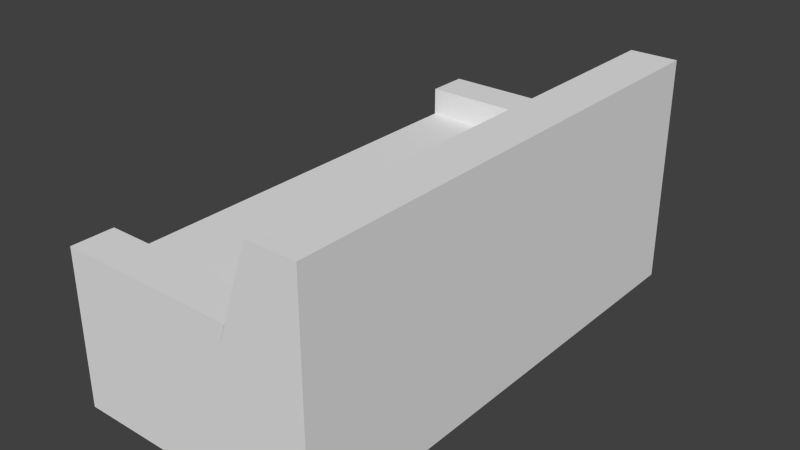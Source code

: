 # Source: 209.blend  (saved by Blender 2.69.0; exported with 4.5.12 LTS)
import bpy
from mathutils import Matrix  # noqa: F401  (used for matrix-valued properties, if any)

bpy.ops.wm.read_factory_settings(use_empty=True)
scene = bpy.context.scene
scene.name = 'Scene'

# ---- collections
col_collection_1 = bpy.data.collections.new('Collection 1'); scene.collection.children.link(col_collection_1)

# ---- world
world_world = bpy.data.worlds.new('World'); scene.world = world_world
world_world.color = (0.05088, 0.05088, 0.05088)
world_world.use_sun_shadow = False
world_world.sun_shadow_jitter_overblur = 0.0
world_world.cycles.sampling_method = 'MANUAL'
world_world.cycles.sample_map_resolution = 256

# ---- meshes
me_0 = bpy.data.meshes.new('0')
me_0.from_pydata([(-1.0, -1.0, -1.0), (-1.0, 1.0, -1.0), (1.0, 1.0, -1.0), (1.0, -1.0, -1.0), (-1.0, -1.0, 1.0), (-1.0, 1.0, 1.0), (1.0, 1.0, 1.0), (1.0, -1.0, 1.0), (-1.0, 1.0, -1.0), (1.0, 1.0, -1.0), (-1.0, 1.0, 1.0), (1.0, 1.0, 1.0), (-1.0, 1.2, -1.0), (1.0, 1.2, -1.0), (-1.0, 1.2, 1.0), (1.0, 1.2, 1.0), (-1.0, -1.2, -1.0), (1.0, -1.2, -1.0), (-1.0, -1.2, 1.0), (1.0, -1.2, 1.0), (1.0, 1.0, -1.0), (1.0, -1.0, -1.0), (1.0, 1.0, 1.0), (1.0, -1.0, 1.0), (2.0, -1.0, -1.0), (2.0, -1.0, 1.0), (2.0, 1.0, -1.0), (2.0, 1.0, 1.0), (2.0, 1.2, -1.0), (2.0, 1.2, 1.0), (2.0, -1.2, -1.0), (2.0, -1.2, 1.0), (2.0, 1.0, -1.0), (2.0, -1.0, -1.0), (2.0, 1.0, 1.0), (2.0, -1.0, 1.0), (1.433, -1.0, 2.644), (1.433, 1.0, 2.644), (1.433, 1.2, 2.644), (1.433, -1.2, 2.644), (1.433, 1.0, 2.644), (1.433, -1.0, 2.644), (2.0, -1.0, 2.644), (2.0, 1.0, 2.644), (2.0, 1.2, 2.644), (2.0, -1.2, 2.644), (2.0, 1.0, 2.644), (2.0, -1.0, 2.644), (-1.0, -1.0, 1.444), (1.119, -1.0, 1.444), (-1.0, 1.0, 1.444), (1.119, 1.0, 1.444), (-1.0, 1.2, 1.444), (1.119, 1.2, 1.444), (-1.0, -1.2, 1.444), (1.119, -1.2, 1.444), (1.119, -1.0, 1.444), (1.119, 1.0, 1.444), (1.119, 1.2, 1.444), (1.119, -1.2, 1.444)], [], [(4, 5, 1, 0), (2, 1, 8, 9), (3, 2, 20, 21), (0, 3, 17, 16), (0, 1, 2, 3), (7, 6, 5, 4), (9, 8, 12, 13), (6, 2, 9, 11), (5, 6, 11, 10), (1, 5, 10, 8), (14, 15, 13, 12), (19, 31, 45, 39), (19, 7, 49, 55), (8, 10, 14, 12), (19, 18, 16, 17), (4, 18, 54, 48), (23, 21, 33, 35), (4, 0, 16, 18), (21, 20, 32, 33), (7, 3, 21, 23), (6, 7, 23, 22), (2, 6, 22, 20), (27, 26, 28, 29), (24, 25, 31, 30), (34, 35, 33, 32), (20, 22, 34, 32), (29, 15, 38, 44), (17, 3, 24, 30), (19, 17, 30, 31), (11, 27, 43, 37), (9, 13, 28, 26), (13, 15, 29, 28), (11, 9, 26, 27), (3, 7, 25, 24), (40, 41, 47, 46), (36, 39, 45, 42), (38, 37, 43, 44), (25, 7, 36, 42), (34, 22, 40, 46), (23, 35, 47, 41), (35, 34, 46, 47), (31, 25, 42, 45), (27, 29, 44, 43), (22, 23, 41, 40), (7, 19, 39, 36), (15, 11, 37, 38), (50, 51, 53, 52), (49, 48, 54, 55), (18, 19, 55, 54), (14, 10, 50, 52), (11, 15, 53, 51), (15, 14, 52, 53), (10, 11, 51, 50), (7, 4, 48, 49), (55, 49, 56, 59), (51, 53, 58, 57)])
me_0.use_remesh_preserve_volume = False
me_0.use_remesh_preserve_attributes = False
me_0.use_mirror_vertex_groups = False
me_0.update()

# ---- objects
ob_0 = bpy.data.objects.new('0', me_0)

# ---- transforms, parenting, visibility, modifiers, constraints
ob_0.location = (0.0, 0.0, 0.225)
ob_0.scale = (0.3, 0.75, 0.225)
ob_0.lineart.crease_threshold = 0.0

# ---- collection membership
col_collection_1.objects.link(ob_0)

# ---- scene / render settings (as saved in the file)
scene.frame_start = 1; scene.frame_end = 250; scene.frame_set(1)
scene.render.engine = 'BLENDER_EEVEE_NEXT'
scene.render.image_settings.compression = 90
scene.render.resolution_percentage = 50
scene.render.dither_intensity = 0.0
scene.cycles.use_denoising = False
scene.cycles.samples = 10
scene.cycles.sampling_pattern = 'TABULATED_SOBOL'
scene.cycles.light_sampling_threshold = 0.0
scene.cycles.use_adaptive_sampling = False
scene.cycles.use_light_tree = False
scene.cycles.blur_glossy = 0.0
scene.cycles.volume_bounces = 1
scene.cycles.pixel_filter_type = 'GAUSSIAN'
scene.cycles.sample_clamp_indirect = 0.0
scene.view_settings.view_transform = 'Standard'
bpy.context.view_layer.update()

# ---- added for rendering (the .blend has no active camera and no usable light): camera, sun
cam_auto = bpy.data.cameras.new('AutoCamera')
cam_auto.lens = 50.0
cam_auto.sensor_width = 36.0
cam_auto.clip_end = 1000.0
ob_auto_camera = bpy.data.objects.new('AutoCamera', cam_auto)
scene.collection.objects.link(ob_auto_camera)
ob_auto_camera.location = (2.16061, -2.41274, 2.01849)
ob_auto_camera.rotation_euler = (1.09748, -7.21219e-08, 0.694738)
scene.camera = ob_auto_camera
light_auto_sun = bpy.data.lights.new('AutoSun', 'SUN')
light_auto_sun.energy = 3.0
light_auto_sun.angle = 0.0523599
ob_auto_sun = bpy.data.objects.new('AutoSun', light_auto_sun)
scene.collection.objects.link(ob_auto_sun)
ob_auto_sun.rotation_euler = (0.872665, 0.174533, 0.523599)
bpy.context.view_layer.update()

